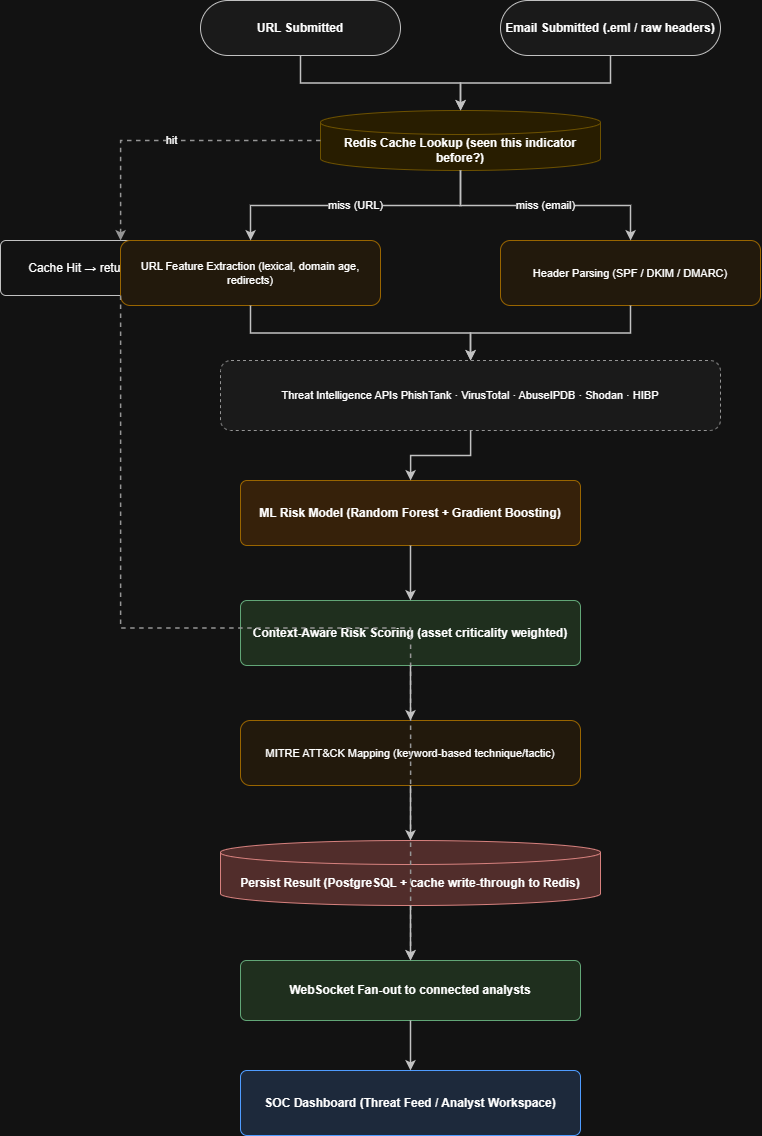

The diagram above was exported from draw.io. Its source (the exported page's mxGraphModel, read from the mxfile embedded in the PNG):
<mxGraphModel dx="2289" dy="1171" grid="1" gridSize="10" guides="1" tooltips="1" connect="1" arrows="1" fold="1" page="1" pageScale="1" pageWidth="980" pageHeight="1220" math="0" shadow="0">
  <root>
    <mxCell id="0" />
    <mxCell id="1" parent="0" />
    <mxCell id="input_url" parent="1" style="rounded=1;whiteSpace=wrap;html=1;fillColor=#f5f5f5;strokeColor=#333333;fontSize=12;fontStyle=1;arcSize=50;" value="URL Submitted" vertex="1">
      <mxGeometry height="55" width="200" x="260" y="30" as="geometry" />
    </mxCell>
    <mxCell id="input_email" parent="1" style="rounded=1;whiteSpace=wrap;html=1;fillColor=#f5f5f5;strokeColor=#333333;fontSize=12;fontStyle=1;arcSize=50;" value="Email Submitted (.eml / raw headers)" vertex="1">
      <mxGeometry height="55" width="220" x="560" y="30" as="geometry" />
    </mxCell>
    <mxCell id="cache_check" parent="1" style="shape=cylinder3;whiteSpace=wrap;html=1;fillColor=#fff2cc;strokeColor=#d6b656;boundedLbl=1;fontSize=12;fontStyle=1;size=12;" value="Redis Cache Lookup (seen this indicator before?)" vertex="1">
      <mxGeometry height="60" width="280" x="380" y="140" as="geometry" />
    </mxCell>
    <mxCell id="cache_hit" parent="1" style="rounded=1;whiteSpace=wrap;html=1;fillColor=#ffffff;strokeColor=#333333;fontSize=12;arcSize=10;" value="Cache Hit → return cached verdict" vertex="1">
      <mxGeometry height="55" width="240" x="60" y="270" as="geometry" />
    </mxCell>
    <mxCell id="extract_url" parent="1" style="rounded=1;whiteSpace=wrap;html=1;fillColor=#fff4e5;strokeColor=#d79b00;fontSize=11;dashed=0;" value="URL Feature Extraction (lexical, domain age, redirects)" vertex="1">
      <mxGeometry height="65" width="260" x="180" y="270" as="geometry" />
    </mxCell>
    <mxCell id="extract_email" parent="1" style="rounded=1;whiteSpace=wrap;html=1;fillColor=#fff4e5;strokeColor=#d79b00;fontSize=11;dashed=0;" value="Header Parsing (SPF / DKIM / DMARC)" vertex="1">
      <mxGeometry height="65" width="260" x="560" y="270" as="geometry" />
    </mxCell>
    <mxCell id="ti_apis" parent="1" style="rounded=1;whiteSpace=wrap;html=1;fillColor=#f5f5f5;strokeColor=#666666;fontSize=11;dashed=1;" value="Threat Intelligence APIs PhishTank · VirusTotal · AbuseIPDB · Shodan · HIBP" vertex="1">
      <mxGeometry height="70" width="500" x="280" y="390" as="geometry" />
    </mxCell>
    <mxCell id="ml_model" parent="1" style="rounded=1;whiteSpace=wrap;html=1;fillColor=#ffe6cc;strokeColor=#d79b00;fontSize=12;fontStyle=1;arcSize=10;" value="ML Risk Model (Random Forest + Gradient Boosting)" vertex="1">
      <mxGeometry height="65" width="340" x="300" y="510" as="geometry" />
    </mxCell>
    <mxCell id="risk_score" parent="1" style="rounded=1;whiteSpace=wrap;html=1;fillColor=#d5e8d4;strokeColor=#2d7d46;fontSize=12;fontStyle=1;arcSize=10;" value="Context-Aware Risk Scoring (asset criticality weighted)" vertex="1">
      <mxGeometry height="65" width="340" x="300" y="630" as="geometry" />
    </mxCell>
    <mxCell id="mitre_map" parent="1" style="rounded=1;whiteSpace=wrap;html=1;fillColor=#fff4e5;strokeColor=#d79b00;fontSize=11;dashed=0;" value="MITRE ATT&amp;CK Mapping (keyword-based technique/tactic)" vertex="1">
      <mxGeometry height="65" width="340" x="300" y="750" as="geometry" />
    </mxCell>
    <mxCell id="store" parent="1" style="shape=cylinder3;whiteSpace=wrap;html=1;fillColor=#f8cecc;strokeColor=#b85450;boundedLbl=1;fontSize=12;fontStyle=1;size=12;" value="Persist Result (PostgreSQL + cache write-through to Redis)" vertex="1">
      <mxGeometry height="65" width="380" x="280" y="870" as="geometry" />
    </mxCell>
    <mxCell id="ws_push" parent="1" style="rounded=1;whiteSpace=wrap;html=1;fillColor=#d5e8d4;strokeColor=#2d7d46;fontSize=12;fontStyle=1;arcSize=10;" value="WebSocket Fan-out to connected analysts" vertex="1">
      <mxGeometry height="60" width="340" x="300" y="990" as="geometry" />
    </mxCell>
    <mxCell id="dashboard" parent="1" style="rounded=1;whiteSpace=wrap;html=1;fillColor=#dae8fc;strokeColor=#1a73e8;fontSize=12;fontStyle=1;arcSize=10;" value="SOC Dashboard (Threat Feed / Analyst Workspace)" vertex="1">
      <mxGeometry height="65" width="340" x="300" y="1100" as="geometry" />
    </mxCell>
    <mxCell id="e1000" edge="1" parent="1" source="input_url" style="edgeStyle=orthogonalEdgeStyle;rounded=0;html=1;strokeColor=#333333;strokeWidth=1.5;fontSize=11;jettySize=auto;orthogonalLoop=1;" target="cache_check" value="">
      <mxGeometry relative="1" as="geometry" />
    </mxCell>
    <mxCell id="e1001" edge="1" parent="1" source="input_email" style="edgeStyle=orthogonalEdgeStyle;rounded=0;html=1;strokeColor=#333333;strokeWidth=1.5;fontSize=11;jettySize=auto;orthogonalLoop=1;" target="cache_check" value="">
      <mxGeometry relative="1" as="geometry" />
    </mxCell>
    <mxCell id="e1002" edge="1" parent="1" source="cache_check" style="edgeStyle=orthogonalEdgeStyle;rounded=0;html=1;strokeColor=#666666;strokeWidth=1.5;fontSize=11;dashed=1;" target="cache_hit" value="hit">
      <mxGeometry relative="1" as="geometry" />
    </mxCell>
    <mxCell id="e1003" edge="1" parent="1" source="cache_hit" style="edgeStyle=orthogonalEdgeStyle;rounded=0;html=1;strokeColor=#666666;strokeWidth=1.5;fontSize=11;dashed=1;" target="ws_push" value="">
      <mxGeometry relative="1" as="geometry" />
    </mxCell>
    <mxCell id="e1004" edge="1" parent="1" source="cache_check" style="edgeStyle=orthogonalEdgeStyle;rounded=0;html=1;strokeColor=#333333;strokeWidth=1.5;fontSize=11;jettySize=auto;orthogonalLoop=1;" target="extract_url" value="miss (URL)">
      <mxGeometry relative="1" as="geometry" />
    </mxCell>
    <mxCell id="e1005" edge="1" parent="1" source="cache_check" style="edgeStyle=orthogonalEdgeStyle;rounded=0;html=1;strokeColor=#333333;strokeWidth=1.5;fontSize=11;jettySize=auto;orthogonalLoop=1;" target="extract_email" value="miss (email)">
      <mxGeometry relative="1" as="geometry" />
    </mxCell>
    <mxCell id="e1006" edge="1" parent="1" source="extract_url" style="edgeStyle=orthogonalEdgeStyle;rounded=0;html=1;strokeColor=#333333;strokeWidth=1.5;fontSize=11;jettySize=auto;orthogonalLoop=1;" target="ti_apis" value="">
      <mxGeometry relative="1" as="geometry" />
    </mxCell>
    <mxCell id="e1007" edge="1" parent="1" source="extract_email" style="edgeStyle=orthogonalEdgeStyle;rounded=0;html=1;strokeColor=#333333;strokeWidth=1.5;fontSize=11;jettySize=auto;orthogonalLoop=1;" target="ti_apis" value="">
      <mxGeometry relative="1" as="geometry" />
    </mxCell>
    <mxCell id="e1008" edge="1" parent="1" source="ti_apis" style="edgeStyle=orthogonalEdgeStyle;rounded=0;html=1;strokeColor=#333333;strokeWidth=1.5;fontSize=11;jettySize=auto;orthogonalLoop=1;" target="ml_model" value="">
      <mxGeometry relative="1" as="geometry" />
    </mxCell>
    <mxCell id="e1009" edge="1" parent="1" source="ml_model" style="edgeStyle=orthogonalEdgeStyle;rounded=0;html=1;strokeColor=#333333;strokeWidth=1.5;fontSize=11;jettySize=auto;orthogonalLoop=1;" target="risk_score" value="">
      <mxGeometry relative="1" as="geometry" />
    </mxCell>
    <mxCell id="e1010" edge="1" parent="1" source="risk_score" style="edgeStyle=orthogonalEdgeStyle;rounded=0;html=1;strokeColor=#333333;strokeWidth=1.5;fontSize=11;jettySize=auto;orthogonalLoop=1;" target="mitre_map" value="">
      <mxGeometry relative="1" as="geometry" />
    </mxCell>
    <mxCell id="e1011" edge="1" parent="1" source="mitre_map" style="edgeStyle=orthogonalEdgeStyle;rounded=0;html=1;strokeColor=#333333;strokeWidth=1.5;fontSize=11;jettySize=auto;orthogonalLoop=1;" target="store" value="">
      <mxGeometry relative="1" as="geometry" />
    </mxCell>
    <mxCell id="e1012" edge="1" parent="1" source="store" style="edgeStyle=orthogonalEdgeStyle;rounded=0;html=1;strokeColor=#333333;strokeWidth=1.5;fontSize=11;jettySize=auto;orthogonalLoop=1;" target="ws_push" value="">
      <mxGeometry relative="1" as="geometry" />
    </mxCell>
    <mxCell id="e1013" edge="1" parent="1" source="ws_push" style="edgeStyle=orthogonalEdgeStyle;rounded=0;html=1;strokeColor=#333333;strokeWidth=1.5;fontSize=11;jettySize=auto;orthogonalLoop=1;" target="dashboard" value="">
      <mxGeometry relative="1" as="geometry" />
    </mxCell>
  </root>
</mxGraphModel>